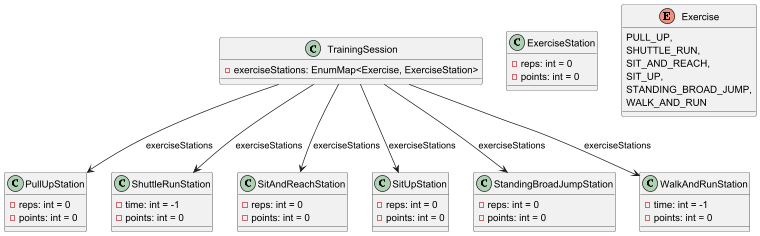

The diagram above was rendered by PlantUML. Its source (embedded in the PNG):
@startuml

class TrainingSession {
    - exerciseStations: EnumMap<Exercise, ExerciseStation>
}

class ExerciseStation {
    - reps: int = 0
    - points: int = 0
}

class PullUpStation {
    - reps: int = 0
    - points: int = 0
}

class ShuttleRunStation {
    - time: int = -1
    - points: int = 0
}

class SitAndReachStation {
    - reps: int = 0
    - points: int = 0
}

class SitUpStation {
    - reps: int = 0
    - points: int = 0
}

class StandingBroadJumpStation {
    - reps: int = 0
    - points: int = 0
}

class WalkAndRunStation {
    - time: int = -1
    - points: int = 0
}

enum Exercise {
    PULL_UP,
    SHUTTLE_RUN,
    SIT_AND_REACH,
    SIT_UP,
    STANDING_BROAD_JUMP,
    WALK_AND_RUN
}

' Creating instances of the ExerciseStation subclasses
TrainingSession --> PullUpStation : exerciseStations
TrainingSession --> ShuttleRunStation : exerciseStations
TrainingSession --> SitAndReachStation : exerciseStations
TrainingSession --> SitUpStation : exerciseStations
TrainingSession --> StandingBroadJumpStation : exerciseStations
TrainingSession --> WalkAndRunStation : exerciseStations

@enduml